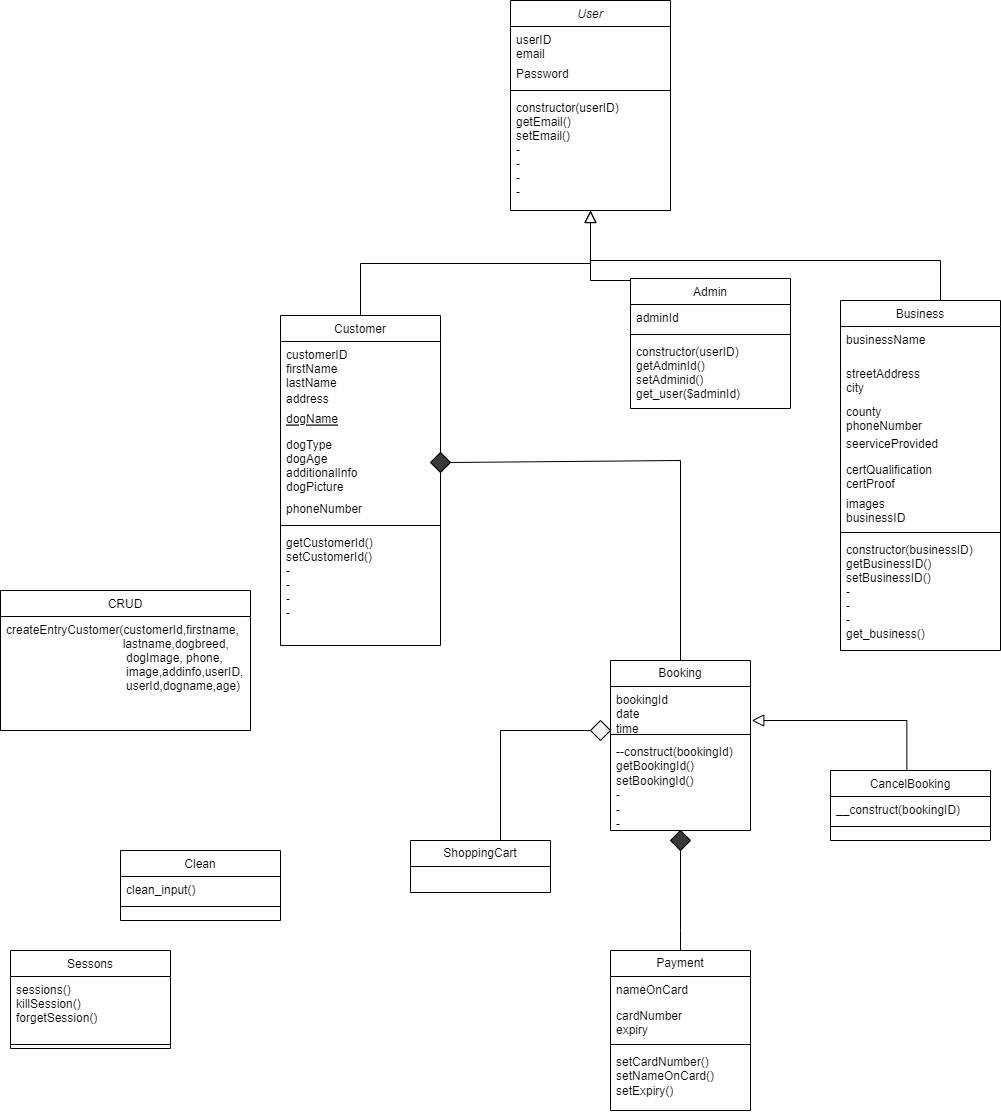

The diagram above was exported from draw.io. Its source (the exported page's mxGraphModel, read from the mxfile embedded in the PNG):
<mxGraphModel dx="2117" dy="629" grid="1" gridSize="10" guides="1" tooltips="1" connect="1" arrows="1" fold="1" page="1" pageScale="1" pageWidth="827" pageHeight="1169" math="0" shadow="0">
  <root>
    <mxCell id="WIyWlLk6GJQsqaUBKTNV-0" />
    <mxCell id="WIyWlLk6GJQsqaUBKTNV-1" parent="WIyWlLk6GJQsqaUBKTNV-0" />
    <mxCell id="zkfFHV4jXpPFQw0GAbJ--0" value="User" style="swimlane;fontStyle=2;align=center;verticalAlign=top;childLayout=stackLayout;horizontal=1;startSize=26;horizontalStack=0;resizeParent=1;resizeLast=0;collapsible=1;marginBottom=0;rounded=0;shadow=0;strokeWidth=1;" parent="WIyWlLk6GJQsqaUBKTNV-1" vertex="1">
      <mxGeometry x="230" y="30" width="160" height="210" as="geometry">
        <mxRectangle x="230" y="140" width="160" height="26" as="alternateBounds" />
      </mxGeometry>
    </mxCell>
    <mxCell id="zkfFHV4jXpPFQw0GAbJ--1" value="userID&#10;email" style="text;align=left;verticalAlign=top;spacingLeft=4;spacingRight=4;overflow=hidden;rotatable=0;points=[[0,0.5],[1,0.5]];portConstraint=eastwest;" parent="zkfFHV4jXpPFQw0GAbJ--0" vertex="1">
      <mxGeometry y="26" width="160" height="34" as="geometry" />
    </mxCell>
    <mxCell id="zkfFHV4jXpPFQw0GAbJ--2" value="Password" style="text;align=left;verticalAlign=top;spacingLeft=4;spacingRight=4;overflow=hidden;rotatable=0;points=[[0,0.5],[1,0.5]];portConstraint=eastwest;rounded=0;shadow=0;html=0;" parent="zkfFHV4jXpPFQw0GAbJ--0" vertex="1">
      <mxGeometry y="60" width="160" height="26" as="geometry" />
    </mxCell>
    <mxCell id="zkfFHV4jXpPFQw0GAbJ--4" value="" style="line;html=1;strokeWidth=1;align=left;verticalAlign=middle;spacingTop=-1;spacingLeft=3;spacingRight=3;rotatable=0;labelPosition=right;points=[];portConstraint=eastwest;" parent="zkfFHV4jXpPFQw0GAbJ--0" vertex="1">
      <mxGeometry y="86" width="160" height="8" as="geometry" />
    </mxCell>
    <mxCell id="Xfrr8b3LMZSkNI3Tc8S--0" value="constructor(userID)&#10;getEmail()&#10;setEmail()&#10;-&#10;-&#10;-&#10;-" style="text;align=left;verticalAlign=top;spacingLeft=4;spacingRight=4;overflow=hidden;rotatable=0;points=[[0,0.5],[1,0.5]];portConstraint=eastwest;rounded=0;shadow=0;html=0;" vertex="1" parent="zkfFHV4jXpPFQw0GAbJ--0">
      <mxGeometry y="94" width="160" height="116" as="geometry" />
    </mxCell>
    <mxCell id="zkfFHV4jXpPFQw0GAbJ--6" value="Customer" style="swimlane;fontStyle=0;align=center;verticalAlign=top;childLayout=stackLayout;horizontal=1;startSize=26;horizontalStack=0;resizeParent=1;resizeLast=0;collapsible=1;marginBottom=0;rounded=0;shadow=0;strokeWidth=1;" parent="WIyWlLk6GJQsqaUBKTNV-1" vertex="1">
      <mxGeometry y="345" width="160" height="330" as="geometry">
        <mxRectangle x="130" y="380" width="160" height="26" as="alternateBounds" />
      </mxGeometry>
    </mxCell>
    <mxCell id="zkfFHV4jXpPFQw0GAbJ--7" value="customerID&#10;firstName&#10;lastName" style="text;align=left;verticalAlign=top;spacingLeft=4;spacingRight=4;overflow=hidden;rotatable=0;points=[[0,0.5],[1,0.5]];portConstraint=eastwest;" parent="zkfFHV4jXpPFQw0GAbJ--6" vertex="1">
      <mxGeometry y="26" width="160" height="44" as="geometry" />
    </mxCell>
    <mxCell id="UDC7fvSg_uV4HQ_2h2uB-0" value="address" style="text;align=left;verticalAlign=top;spacingLeft=4;spacingRight=4;overflow=hidden;rotatable=0;points=[[0,0.5],[1,0.5]];portConstraint=eastwest;" parent="zkfFHV4jXpPFQw0GAbJ--6" vertex="1">
      <mxGeometry y="70" width="160" height="20" as="geometry" />
    </mxCell>
    <mxCell id="zkfFHV4jXpPFQw0GAbJ--10" value="dogName" style="text;align=left;verticalAlign=top;spacingLeft=4;spacingRight=4;overflow=hidden;rotatable=0;points=[[0,0.5],[1,0.5]];portConstraint=eastwest;fontStyle=4" parent="zkfFHV4jXpPFQw0GAbJ--6" vertex="1">
      <mxGeometry y="90" width="160" height="26" as="geometry" />
    </mxCell>
    <mxCell id="zkfFHV4jXpPFQw0GAbJ--11" value="dogType&#10;dogAge&#10;additionalInfo&#10;dogPicture&#10;" style="text;align=left;verticalAlign=top;spacingLeft=4;spacingRight=4;overflow=hidden;rotatable=0;points=[[0,0.5],[1,0.5]];portConstraint=eastwest;" parent="zkfFHV4jXpPFQw0GAbJ--6" vertex="1">
      <mxGeometry y="116" width="160" height="64" as="geometry" />
    </mxCell>
    <mxCell id="zkfFHV4jXpPFQw0GAbJ--8" value="phoneNumber" style="text;align=left;verticalAlign=top;spacingLeft=4;spacingRight=4;overflow=hidden;rotatable=0;points=[[0,0.5],[1,0.5]];portConstraint=eastwest;rounded=0;shadow=0;html=0;" parent="zkfFHV4jXpPFQw0GAbJ--6" vertex="1">
      <mxGeometry y="180" width="160" height="26" as="geometry" />
    </mxCell>
    <mxCell id="zkfFHV4jXpPFQw0GAbJ--9" value="" style="line;html=1;strokeWidth=1;align=left;verticalAlign=middle;spacingTop=-1;spacingLeft=3;spacingRight=3;rotatable=0;labelPosition=right;points=[];portConstraint=eastwest;" parent="zkfFHV4jXpPFQw0GAbJ--6" vertex="1">
      <mxGeometry y="206" width="160" height="8" as="geometry" />
    </mxCell>
    <mxCell id="Xfrr8b3LMZSkNI3Tc8S--16" value="getCustomerId()&#10;setCustomerId()&#10;-&#10;-&#10;-&#10;-&#10;" style="text;align=left;verticalAlign=top;spacingLeft=4;spacingRight=4;overflow=hidden;rotatable=0;points=[[0,0.5],[1,0.5]];portConstraint=eastwest;rounded=0;shadow=0;html=0;" vertex="1" parent="zkfFHV4jXpPFQw0GAbJ--6">
      <mxGeometry y="214" width="160" height="116" as="geometry" />
    </mxCell>
    <mxCell id="zkfFHV4jXpPFQw0GAbJ--12" value="" style="endArrow=block;endSize=10;endFill=0;shadow=0;strokeWidth=1;rounded=0;edgeStyle=elbowEdgeStyle;elbow=vertical;" parent="WIyWlLk6GJQsqaUBKTNV-1" source="zkfFHV4jXpPFQw0GAbJ--6" target="zkfFHV4jXpPFQw0GAbJ--0" edge="1">
      <mxGeometry width="160" relative="1" as="geometry">
        <mxPoint x="200" y="203" as="sourcePoint" />
        <mxPoint x="200" y="203" as="targetPoint" />
      </mxGeometry>
    </mxCell>
    <mxCell id="zkfFHV4jXpPFQw0GAbJ--16" value="" style="endArrow=block;endSize=10;endFill=0;shadow=0;strokeWidth=1;rounded=0;edgeStyle=elbowEdgeStyle;elbow=vertical;" parent="WIyWlLk6GJQsqaUBKTNV-1" source="zkfFHV4jXpPFQw0GAbJ--13" target="zkfFHV4jXpPFQw0GAbJ--0" edge="1">
      <mxGeometry width="160" relative="1" as="geometry">
        <mxPoint x="210" y="373" as="sourcePoint" />
        <mxPoint x="310" y="271" as="targetPoint" />
        <Array as="points">
          <mxPoint x="410" y="310" />
        </Array>
      </mxGeometry>
    </mxCell>
    <mxCell id="zkfFHV4jXpPFQw0GAbJ--17" value="Business" style="swimlane;fontStyle=0;align=center;verticalAlign=top;childLayout=stackLayout;horizontal=1;startSize=26;horizontalStack=0;resizeParent=1;resizeLast=0;collapsible=1;marginBottom=0;rounded=0;shadow=0;strokeWidth=1;" parent="WIyWlLk6GJQsqaUBKTNV-1" vertex="1">
      <mxGeometry x="560" y="330" width="160" height="350" as="geometry">
        <mxRectangle x="550" y="140" width="160" height="26" as="alternateBounds" />
      </mxGeometry>
    </mxCell>
    <mxCell id="zkfFHV4jXpPFQw0GAbJ--18" value="businessName" style="text;align=left;verticalAlign=top;spacingLeft=4;spacingRight=4;overflow=hidden;rotatable=0;points=[[0,0.5],[1,0.5]];portConstraint=eastwest;" parent="zkfFHV4jXpPFQw0GAbJ--17" vertex="1">
      <mxGeometry y="26" width="160" height="34" as="geometry" />
    </mxCell>
    <mxCell id="Xyz8dR5kQZqJg_Hi4ir9-0" value="streetAddress&#10;city" style="text;align=left;verticalAlign=top;spacingLeft=4;spacingRight=4;overflow=hidden;rotatable=0;points=[[0,0.5],[1,0.5]];portConstraint=eastwest;rounded=0;shadow=0;html=0;" parent="zkfFHV4jXpPFQw0GAbJ--17" vertex="1">
      <mxGeometry y="60" width="160" height="38" as="geometry" />
    </mxCell>
    <mxCell id="zkfFHV4jXpPFQw0GAbJ--19" value="county &#10;phoneNumber" style="text;align=left;verticalAlign=top;spacingLeft=4;spacingRight=4;overflow=hidden;rotatable=0;points=[[0,0.5],[1,0.5]];portConstraint=eastwest;rounded=0;shadow=0;html=0;" parent="zkfFHV4jXpPFQw0GAbJ--17" vertex="1">
      <mxGeometry y="98" width="160" height="32" as="geometry" />
    </mxCell>
    <mxCell id="zkfFHV4jXpPFQw0GAbJ--20" value="seerviceProvided" style="text;align=left;verticalAlign=top;spacingLeft=4;spacingRight=4;overflow=hidden;rotatable=0;points=[[0,0.5],[1,0.5]];portConstraint=eastwest;rounded=0;shadow=0;html=0;" parent="zkfFHV4jXpPFQw0GAbJ--17" vertex="1">
      <mxGeometry y="130" width="160" height="26" as="geometry" />
    </mxCell>
    <mxCell id="zkfFHV4jXpPFQw0GAbJ--21" value="certQualification&#10;certProof" style="text;align=left;verticalAlign=top;spacingLeft=4;spacingRight=4;overflow=hidden;rotatable=0;points=[[0,0.5],[1,0.5]];portConstraint=eastwest;rounded=0;shadow=0;html=0;" parent="zkfFHV4jXpPFQw0GAbJ--17" vertex="1">
      <mxGeometry y="156" width="160" height="34" as="geometry" />
    </mxCell>
    <mxCell id="zkfFHV4jXpPFQw0GAbJ--22" value="images&#10;businessID" style="text;align=left;verticalAlign=top;spacingLeft=4;spacingRight=4;overflow=hidden;rotatable=0;points=[[0,0.5],[1,0.5]];portConstraint=eastwest;rounded=0;shadow=0;html=0;" parent="zkfFHV4jXpPFQw0GAbJ--17" vertex="1">
      <mxGeometry y="190" width="160" height="38" as="geometry" />
    </mxCell>
    <mxCell id="zkfFHV4jXpPFQw0GAbJ--23" value="" style="line;html=1;strokeWidth=1;align=left;verticalAlign=middle;spacingTop=-1;spacingLeft=3;spacingRight=3;rotatable=0;labelPosition=right;points=[];portConstraint=eastwest;" parent="zkfFHV4jXpPFQw0GAbJ--17" vertex="1">
      <mxGeometry y="228" width="160" height="8" as="geometry" />
    </mxCell>
    <mxCell id="Xfrr8b3LMZSkNI3Tc8S--15" value="constructor(businessID)&#10;getBusinessID()&#10;setBusinessID()&#10;-&#10;-&#10;-&#10;get_business()" style="text;align=left;verticalAlign=top;spacingLeft=4;spacingRight=4;overflow=hidden;rotatable=0;points=[[0,0.5],[1,0.5]];portConstraint=eastwest;rounded=0;shadow=0;html=0;" vertex="1" parent="zkfFHV4jXpPFQw0GAbJ--17">
      <mxGeometry y="236" width="160" height="114" as="geometry" />
    </mxCell>
    <mxCell id="Xyz8dR5kQZqJg_Hi4ir9-5" value="" style="endArrow=none;html=1;rounded=0;exitX=0.5;exitY=0;exitDx=0;exitDy=0;" parent="WIyWlLk6GJQsqaUBKTNV-1" source="zkfFHV4jXpPFQw0GAbJ--13" edge="1">
      <mxGeometry width="50" height="50" relative="1" as="geometry">
        <mxPoint x="580" y="360" as="sourcePoint" />
        <mxPoint x="410" y="310" as="targetPoint" />
        <Array as="points" />
      </mxGeometry>
    </mxCell>
    <mxCell id="Xyz8dR5kQZqJg_Hi4ir9-21" value="Booking" style="swimlane;fontStyle=0;childLayout=stackLayout;horizontal=1;startSize=26;fillColor=none;horizontalStack=0;resizeParent=1;resizeParentMax=0;resizeLast=0;collapsible=1;marginBottom=0;whiteSpace=wrap;html=1;" parent="WIyWlLk6GJQsqaUBKTNV-1" vertex="1">
      <mxGeometry x="330" y="690" width="140" height="170" as="geometry" />
    </mxCell>
    <mxCell id="Xyz8dR5kQZqJg_Hi4ir9-22" value="bookingId&lt;br&gt;date&lt;br&gt;time" style="text;strokeColor=none;fillColor=none;align=left;verticalAlign=top;spacingLeft=4;spacingRight=4;overflow=hidden;rotatable=0;points=[[0,0.5],[1,0.5]];portConstraint=eastwest;whiteSpace=wrap;html=1;" parent="Xyz8dR5kQZqJg_Hi4ir9-21" vertex="1">
      <mxGeometry y="26" width="140" height="44" as="geometry" />
    </mxCell>
    <mxCell id="Xfrr8b3LMZSkNI3Tc8S--5" value="" style="line;strokeWidth=1;fillColor=none;align=left;verticalAlign=middle;spacingTop=-1;spacingLeft=3;spacingRight=3;rotatable=0;labelPosition=right;points=[];portConstraint=eastwest;strokeColor=inherit;" vertex="1" parent="Xyz8dR5kQZqJg_Hi4ir9-21">
      <mxGeometry y="70" width="140" height="8" as="geometry" />
    </mxCell>
    <mxCell id="Xyz8dR5kQZqJg_Hi4ir9-24" value="--construct(bookingId)&lt;br&gt;getBookingId()&lt;br&gt;setBookingId()&lt;br&gt;-&lt;br&gt;-&lt;br&gt;-" style="text;strokeColor=none;fillColor=none;align=left;verticalAlign=top;spacingLeft=4;spacingRight=4;overflow=hidden;rotatable=0;points=[[0,0.5],[1,0.5]];portConstraint=eastwest;whiteSpace=wrap;html=1;" parent="Xyz8dR5kQZqJg_Hi4ir9-21" vertex="1">
      <mxGeometry y="78" width="140" height="92" as="geometry" />
    </mxCell>
    <mxCell id="Xyz8dR5kQZqJg_Hi4ir9-25" value="ShoppingCart" style="swimlane;fontStyle=0;childLayout=stackLayout;horizontal=1;startSize=26;fillColor=none;horizontalStack=0;resizeParent=1;resizeParentMax=0;resizeLast=0;collapsible=1;marginBottom=0;whiteSpace=wrap;html=1;" parent="WIyWlLk6GJQsqaUBKTNV-1" vertex="1">
      <mxGeometry x="130" y="870" width="140" height="52" as="geometry" />
    </mxCell>
    <mxCell id="Xyz8dR5kQZqJg_Hi4ir9-31" value="" style="endArrow=none;html=1;rounded=0;exitX=0.5;exitY=0;exitDx=0;exitDy=0;entryX=0.5;entryY=1;entryDx=0;entryDy=0;" parent="WIyWlLk6GJQsqaUBKTNV-1" source="6SX6dgS0qEbAaohcUVZz-4" target="6SX6dgS0qEbAaohcUVZz-33" edge="1">
      <mxGeometry width="50" height="50" relative="1" as="geometry">
        <mxPoint x="440" y="940" as="sourcePoint" />
        <mxPoint x="490" y="890" as="targetPoint" />
        <Array as="points">
          <mxPoint x="400" y="960" />
        </Array>
      </mxGeometry>
    </mxCell>
    <mxCell id="6SX6dgS0qEbAaohcUVZz-2" value="" style="endArrow=none;html=1;rounded=0;align=center;verticalAlign=bottom;labelBackgroundColor=none;" parent="WIyWlLk6GJQsqaUBKTNV-1" edge="1">
      <mxGeometry relative="1" as="geometry">
        <mxPoint x="609.5" y="538" as="targetPoint" />
        <mxPoint x="609.5" y="538" as="sourcePoint" />
      </mxGeometry>
    </mxCell>
    <mxCell id="6SX6dgS0qEbAaohcUVZz-4" value="Payment" style="swimlane;fontStyle=0;childLayout=stackLayout;horizontal=1;startSize=26;fillColor=none;horizontalStack=0;resizeParent=1;resizeParentMax=0;resizeLast=0;collapsible=1;marginBottom=0;whiteSpace=wrap;html=1;" parent="WIyWlLk6GJQsqaUBKTNV-1" vertex="1">
      <mxGeometry x="330" y="980" width="140" height="160" as="geometry" />
    </mxCell>
    <mxCell id="6SX6dgS0qEbAaohcUVZz-5" value="nameOnCard" style="text;strokeColor=none;fillColor=none;align=left;verticalAlign=top;spacingLeft=4;spacingRight=4;overflow=hidden;rotatable=0;points=[[0,0.5],[1,0.5]];portConstraint=eastwest;whiteSpace=wrap;html=1;" parent="6SX6dgS0qEbAaohcUVZz-4" vertex="1">
      <mxGeometry y="26" width="140" height="26" as="geometry" />
    </mxCell>
    <mxCell id="6SX6dgS0qEbAaohcUVZz-6" value="cardNumber&lt;br&gt;expiry" style="text;strokeColor=none;fillColor=none;align=left;verticalAlign=top;spacingLeft=4;spacingRight=4;overflow=hidden;rotatable=0;points=[[0,0.5],[1,0.5]];portConstraint=eastwest;whiteSpace=wrap;html=1;" parent="6SX6dgS0qEbAaohcUVZz-4" vertex="1">
      <mxGeometry y="52" width="140" height="38" as="geometry" />
    </mxCell>
    <mxCell id="Xfrr8b3LMZSkNI3Tc8S--11" value="" style="line;strokeWidth=1;fillColor=none;align=left;verticalAlign=middle;spacingTop=-1;spacingLeft=3;spacingRight=3;rotatable=0;labelPosition=right;points=[];portConstraint=eastwest;strokeColor=inherit;" vertex="1" parent="6SX6dgS0qEbAaohcUVZz-4">
      <mxGeometry y="90" width="140" height="8" as="geometry" />
    </mxCell>
    <mxCell id="6SX6dgS0qEbAaohcUVZz-7" value="setCardNumber()&lt;br&gt;setNameOnCard()&lt;br&gt;setExpiry()" style="text;strokeColor=none;fillColor=none;align=left;verticalAlign=top;spacingLeft=4;spacingRight=4;overflow=hidden;rotatable=0;points=[[0,0.5],[1,0.5]];portConstraint=eastwest;whiteSpace=wrap;html=1;" parent="6SX6dgS0qEbAaohcUVZz-4" vertex="1">
      <mxGeometry y="98" width="140" height="62" as="geometry" />
    </mxCell>
    <mxCell id="6SX6dgS0qEbAaohcUVZz-30" value="" style="rhombus;whiteSpace=wrap;html=1;fillColor=#383838;" parent="WIyWlLk6GJQsqaUBKTNV-1" vertex="1">
      <mxGeometry x="150" y="482" width="20" height="20" as="geometry" />
    </mxCell>
    <mxCell id="6SX6dgS0qEbAaohcUVZz-31" value="" style="endArrow=none;html=1;rounded=0;exitX=1;exitY=0.5;exitDx=0;exitDy=0;entryX=0.5;entryY=0;entryDx=0;entryDy=0;" parent="WIyWlLk6GJQsqaUBKTNV-1" source="6SX6dgS0qEbAaohcUVZz-30" target="Xyz8dR5kQZqJg_Hi4ir9-21" edge="1">
      <mxGeometry width="50" height="50" relative="1" as="geometry">
        <mxPoint x="340" y="550" as="sourcePoint" />
        <mxPoint x="370" y="490" as="targetPoint" />
        <Array as="points">
          <mxPoint x="400" y="490" />
        </Array>
      </mxGeometry>
    </mxCell>
    <mxCell id="6SX6dgS0qEbAaohcUVZz-33" value="" style="rhombus;whiteSpace=wrap;html=1;fillColor=#383838;" parent="WIyWlLk6GJQsqaUBKTNV-1" vertex="1">
      <mxGeometry x="390" y="860" width="20" height="20" as="geometry" />
    </mxCell>
    <mxCell id="6SX6dgS0qEbAaohcUVZz-36" value="CRUD" style="swimlane;fontStyle=0;align=center;verticalAlign=top;childLayout=stackLayout;horizontal=1;startSize=26;horizontalStack=0;resizeParent=1;resizeLast=0;collapsible=1;marginBottom=0;rounded=0;shadow=0;strokeWidth=1;" parent="WIyWlLk6GJQsqaUBKTNV-1" vertex="1">
      <mxGeometry x="-280" y="620" width="250" height="140" as="geometry">
        <mxRectangle x="340" y="380" width="170" height="26" as="alternateBounds" />
      </mxGeometry>
    </mxCell>
    <mxCell id="6SX6dgS0qEbAaohcUVZz-37" value="createEntryCustomer(customerId,firstname,&#10;                                   lastname,dogbreed, &#10;                                    dogImage, phone,&#10;                                    image,addinfo,userID,&#10;                                    userId,dogname,age)" style="text;align=left;verticalAlign=top;spacingLeft=4;spacingRight=4;overflow=hidden;rotatable=0;points=[[0,0.5],[1,0.5]];portConstraint=eastwest;" parent="6SX6dgS0qEbAaohcUVZz-36" vertex="1">
      <mxGeometry y="26" width="250" height="94" as="geometry" />
    </mxCell>
    <mxCell id="6SX6dgS0qEbAaohcUVZz-39" value="Sessons" style="swimlane;fontStyle=0;align=center;verticalAlign=top;childLayout=stackLayout;horizontal=1;startSize=26;horizontalStack=0;resizeParent=1;resizeLast=0;collapsible=1;marginBottom=0;rounded=0;shadow=0;strokeWidth=1;" parent="WIyWlLk6GJQsqaUBKTNV-1" vertex="1">
      <mxGeometry x="-270" y="980" width="160" height="98" as="geometry">
        <mxRectangle x="340" y="380" width="170" height="26" as="alternateBounds" />
      </mxGeometry>
    </mxCell>
    <mxCell id="6SX6dgS0qEbAaohcUVZz-40" value="sessions()&#10;killSession()&#10;forgetSession()" style="text;align=left;verticalAlign=top;spacingLeft=4;spacingRight=4;overflow=hidden;rotatable=0;points=[[0,0.5],[1,0.5]];portConstraint=eastwest;" parent="6SX6dgS0qEbAaohcUVZz-39" vertex="1">
      <mxGeometry y="26" width="160" height="64" as="geometry" />
    </mxCell>
    <mxCell id="6SX6dgS0qEbAaohcUVZz-41" value="" style="line;html=1;strokeWidth=1;align=left;verticalAlign=middle;spacingTop=-1;spacingLeft=3;spacingRight=3;rotatable=0;labelPosition=right;points=[];portConstraint=eastwest;" parent="6SX6dgS0qEbAaohcUVZz-39" vertex="1">
      <mxGeometry y="90" width="160" height="8" as="geometry" />
    </mxCell>
    <mxCell id="6SX6dgS0qEbAaohcUVZz-42" value="CancelBooking" style="swimlane;fontStyle=0;align=center;verticalAlign=top;childLayout=stackLayout;horizontal=1;startSize=26;horizontalStack=0;resizeParent=1;resizeLast=0;collapsible=1;marginBottom=0;rounded=0;shadow=0;strokeWidth=1;" parent="WIyWlLk6GJQsqaUBKTNV-1" vertex="1">
      <mxGeometry x="550" y="800" width="160" height="70" as="geometry">
        <mxRectangle x="340" y="380" width="170" height="26" as="alternateBounds" />
      </mxGeometry>
    </mxCell>
    <mxCell id="6SX6dgS0qEbAaohcUVZz-43" value="__construct(bookingID)" style="text;align=left;verticalAlign=top;spacingLeft=4;spacingRight=4;overflow=hidden;rotatable=0;points=[[0,0.5],[1,0.5]];portConstraint=eastwest;" parent="6SX6dgS0qEbAaohcUVZz-42" vertex="1">
      <mxGeometry y="26" width="160" height="26" as="geometry" />
    </mxCell>
    <mxCell id="6SX6dgS0qEbAaohcUVZz-44" value="" style="line;html=1;strokeWidth=1;align=left;verticalAlign=middle;spacingTop=-1;spacingLeft=3;spacingRight=3;rotatable=0;labelPosition=right;points=[];portConstraint=eastwest;" parent="6SX6dgS0qEbAaohcUVZz-42" vertex="1">
      <mxGeometry y="52" width="160" height="8" as="geometry" />
    </mxCell>
    <mxCell id="6SX6dgS0qEbAaohcUVZz-45" value="" style="endArrow=block;endSize=10;endFill=0;shadow=0;strokeWidth=1;rounded=0;edgeStyle=elbowEdgeStyle;elbow=vertical;entryX=1.009;entryY=0.782;entryDx=0;entryDy=0;entryPerimeter=0;" parent="WIyWlLk6GJQsqaUBKTNV-1" target="Xyz8dR5kQZqJg_Hi4ir9-22" edge="1">
      <mxGeometry width="160" relative="1" as="geometry">
        <mxPoint x="626.36" y="800" as="sourcePoint" />
        <mxPoint x="500.0000000000001" y="713.0160000000001" as="targetPoint" />
        <Array as="points">
          <mxPoint x="626.36" y="750" />
        </Array>
      </mxGeometry>
    </mxCell>
    <mxCell id="6SX6dgS0qEbAaohcUVZz-59" value="" style="rhombus;whiteSpace=wrap;html=1;fillColor=#F2F2F2;" parent="WIyWlLk6GJQsqaUBKTNV-1" vertex="1">
      <mxGeometry x="310" y="750" width="20" height="20" as="geometry" />
    </mxCell>
    <mxCell id="6SX6dgS0qEbAaohcUVZz-60" value="" style="endArrow=none;html=1;rounded=0;exitX=0;exitY=0.5;exitDx=0;exitDy=0;" parent="WIyWlLk6GJQsqaUBKTNV-1" source="6SX6dgS0qEbAaohcUVZz-59" edge="1">
      <mxGeometry width="50" height="50" relative="1" as="geometry">
        <mxPoint x="120" y="732" as="sourcePoint" />
        <mxPoint x="220" y="870" as="targetPoint" />
        <Array as="points">
          <mxPoint x="220" y="760" />
        </Array>
      </mxGeometry>
    </mxCell>
    <mxCell id="Xfrr8b3LMZSkNI3Tc8S--2" value="" style="endArrow=none;html=1;rounded=0;exitX=0.5;exitY=0;exitDx=0;exitDy=0;" edge="1" parent="WIyWlLk6GJQsqaUBKTNV-1" source="zkfFHV4jXpPFQw0GAbJ--17">
      <mxGeometry width="50" height="50" relative="1" as="geometry">
        <mxPoint x="630" y="360" as="sourcePoint" />
        <mxPoint x="310" y="290" as="targetPoint" />
        <Array as="points">
          <mxPoint x="660" y="330" />
          <mxPoint x="660" y="290" />
        </Array>
      </mxGeometry>
    </mxCell>
    <mxCell id="zkfFHV4jXpPFQw0GAbJ--13" value="Admin" style="swimlane;fontStyle=0;align=center;verticalAlign=top;childLayout=stackLayout;horizontal=1;startSize=26;horizontalStack=0;resizeParent=1;resizeLast=0;collapsible=1;marginBottom=0;rounded=0;shadow=0;strokeWidth=1;" parent="WIyWlLk6GJQsqaUBKTNV-1" vertex="1">
      <mxGeometry x="350" y="308" width="160" height="130" as="geometry">
        <mxRectangle x="340" y="380" width="170" height="26" as="alternateBounds" />
      </mxGeometry>
    </mxCell>
    <mxCell id="zkfFHV4jXpPFQw0GAbJ--14" value="adminId" style="text;align=left;verticalAlign=top;spacingLeft=4;spacingRight=4;overflow=hidden;rotatable=0;points=[[0,0.5],[1,0.5]];portConstraint=eastwest;" parent="zkfFHV4jXpPFQw0GAbJ--13" vertex="1">
      <mxGeometry y="26" width="160" height="26" as="geometry" />
    </mxCell>
    <mxCell id="zkfFHV4jXpPFQw0GAbJ--15" value="" style="line;html=1;strokeWidth=1;align=left;verticalAlign=middle;spacingTop=-1;spacingLeft=3;spacingRight=3;rotatable=0;labelPosition=right;points=[];portConstraint=eastwest;" parent="zkfFHV4jXpPFQw0GAbJ--13" vertex="1">
      <mxGeometry y="52" width="160" height="8" as="geometry" />
    </mxCell>
    <mxCell id="Xfrr8b3LMZSkNI3Tc8S--1" value="constructor(userID)&#10;getAdminId()&#10;setAdminid()&#10;get_user($adminId)" style="text;align=left;verticalAlign=top;spacingLeft=4;spacingRight=4;overflow=hidden;rotatable=0;points=[[0,0.5],[1,0.5]];portConstraint=eastwest;" vertex="1" parent="zkfFHV4jXpPFQw0GAbJ--13">
      <mxGeometry y="60" width="160" height="70" as="geometry" />
    </mxCell>
    <mxCell id="Xfrr8b3LMZSkNI3Tc8S--12" value="Clean" style="swimlane;fontStyle=0;align=center;verticalAlign=top;childLayout=stackLayout;horizontal=1;startSize=26;horizontalStack=0;resizeParent=1;resizeLast=0;collapsible=1;marginBottom=0;rounded=0;shadow=0;strokeWidth=1;" vertex="1" parent="WIyWlLk6GJQsqaUBKTNV-1">
      <mxGeometry x="-160" y="880" width="160" height="70" as="geometry">
        <mxRectangle x="340" y="380" width="170" height="26" as="alternateBounds" />
      </mxGeometry>
    </mxCell>
    <mxCell id="Xfrr8b3LMZSkNI3Tc8S--13" value="clean_input()" style="text;align=left;verticalAlign=top;spacingLeft=4;spacingRight=4;overflow=hidden;rotatable=0;points=[[0,0.5],[1,0.5]];portConstraint=eastwest;" vertex="1" parent="Xfrr8b3LMZSkNI3Tc8S--12">
      <mxGeometry y="26" width="160" height="26" as="geometry" />
    </mxCell>
    <mxCell id="Xfrr8b3LMZSkNI3Tc8S--14" value="" style="line;html=1;strokeWidth=1;align=left;verticalAlign=middle;spacingTop=-1;spacingLeft=3;spacingRight=3;rotatable=0;labelPosition=right;points=[];portConstraint=eastwest;" vertex="1" parent="Xfrr8b3LMZSkNI3Tc8S--12">
      <mxGeometry y="52" width="160" height="8" as="geometry" />
    </mxCell>
  </root>
</mxGraphModel>